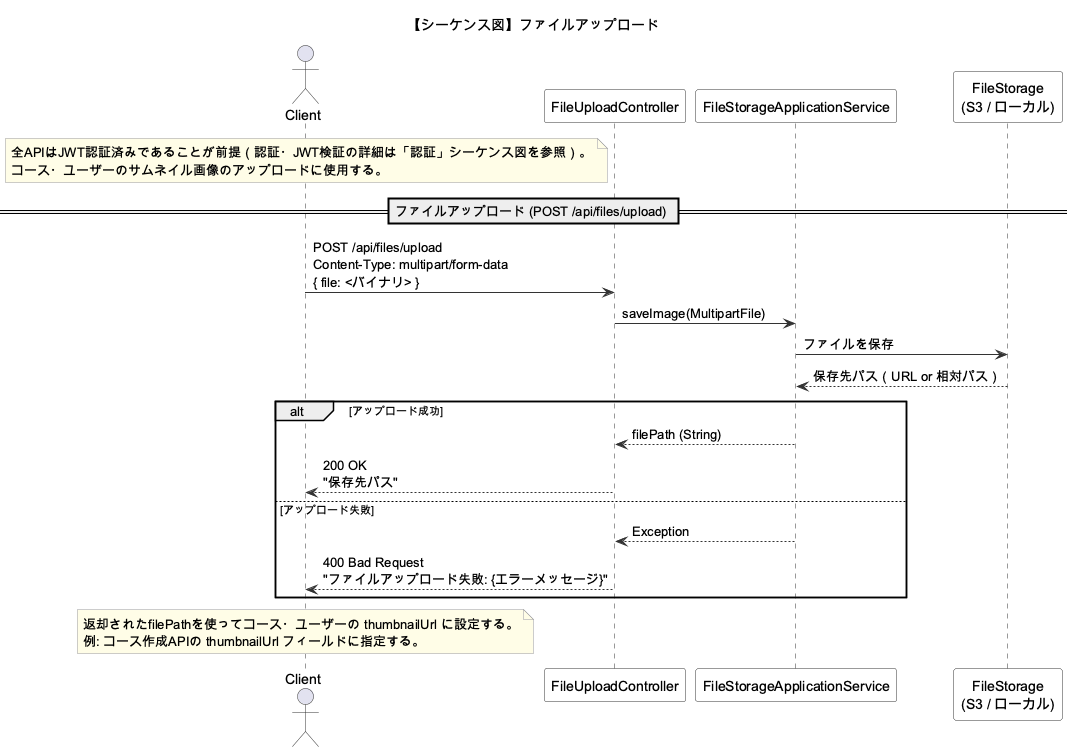

The diagram above was rendered by PlantUML. Its source (embedded in the PNG):
@startuml sequence-file-upload
skinparam defaultFontName "Arial Unicode MS"
title 【シーケンス図】ファイルアップロード

skinparam sequence {
  ArrowColor #333333
  ActorBorderColor #333333
  LifeLineBorderColor #333333
  ParticipantBorderColor #333333
  ParticipantBackgroundColor White
}
skinparam noteBackgroundColor #FFFDE7
skinparam noteBorderColor #999999

actor Client
participant "FileUploadController" as Controller
participant "FileStorageApplicationService" as AppService
participant "FileStorage\n(S3 / ローカル)" as Storage

note over Client
  全APIはJWT認証済みであることが前提（認証・JWT検証の詳細は「認証」シーケンス図を参照）。
  コース・ユーザーのサムネイル画像のアップロードに使用する。
end note

' ============================================================
' ファイルアップロード
' ============================================================
== ファイルアップロード (POST /api/files/upload) ==

Client -> Controller : POST /api/files/upload\nContent-Type: multipart/form-data\n{ file: <バイナリ> }

Controller -> AppService : saveImage(MultipartFile)

AppService -> Storage : ファイルを保存
Storage --> AppService : 保存先パス（URL or 相対パス）

alt アップロード成功
  AppService --> Controller : filePath (String)
  Controller --> Client : 200 OK\n"保存先パス"
else アップロード失敗
  AppService --> Controller : Exception
  Controller --> Client : 400 Bad Request\n"ファイルアップロード失敗: {エラーメッセージ}"
end

note over Client
  返却されたfilePathを使ってコース・ユーザーの thumbnailUrl に設定する。
  例: コース作成APIの thumbnailUrl フィールドに指定する。
end note

@enduml